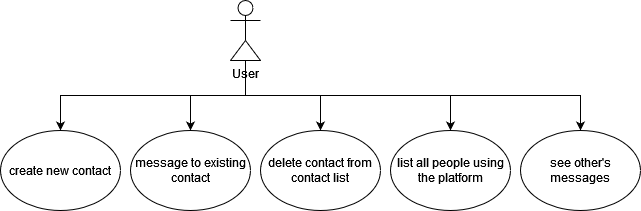

The diagram above was exported from draw.io. Its source (the exported page's mxGraphModel, read from the mxfile embedded in the PNG):
<mxGraphModel dx="1038" dy="590" grid="1" gridSize="10" guides="1" tooltips="1" connect="1" arrows="1" fold="1" page="1" pageScale="1" pageWidth="850" pageHeight="1100" math="0" shadow="0">
  <root>
    <mxCell id="0" />
    <mxCell id="1" parent="0" />
    <mxCell id="izuO7L81B7dwEZj_Vfyz-9" style="edgeStyle=orthogonalEdgeStyle;rounded=0;orthogonalLoop=1;jettySize=auto;html=1;exitX=0;exitY=1;exitDx=0;exitDy=0;exitPerimeter=0;" edge="1" parent="1" source="izuO7L81B7dwEZj_Vfyz-1" target="izuO7L81B7dwEZj_Vfyz-5">
      <mxGeometry relative="1" as="geometry">
        <mxPoint x="230" y="130" as="sourcePoint" />
        <Array as="points">
          <mxPoint x="255" y="140" />
          <mxPoint x="255" y="175" />
          <mxPoint x="70" y="175" />
        </Array>
      </mxGeometry>
    </mxCell>
    <mxCell id="izuO7L81B7dwEZj_Vfyz-10" style="edgeStyle=orthogonalEdgeStyle;rounded=0;orthogonalLoop=1;jettySize=auto;html=1;exitX=0;exitY=1;exitDx=0;exitDy=0;exitPerimeter=0;entryX=0.5;entryY=0;entryDx=0;entryDy=0;" edge="1" parent="1" source="izuO7L81B7dwEZj_Vfyz-1" target="izuO7L81B7dwEZj_Vfyz-6">
      <mxGeometry relative="1" as="geometry">
        <Array as="points">
          <mxPoint x="255" y="140" />
          <mxPoint x="255" y="175" />
          <mxPoint x="200" y="175" />
        </Array>
      </mxGeometry>
    </mxCell>
    <mxCell id="izuO7L81B7dwEZj_Vfyz-11" style="edgeStyle=orthogonalEdgeStyle;rounded=0;orthogonalLoop=1;jettySize=auto;html=1;exitX=1;exitY=1;exitDx=0;exitDy=0;exitPerimeter=0;" edge="1" parent="1" source="izuO7L81B7dwEZj_Vfyz-1" target="izuO7L81B7dwEZj_Vfyz-7">
      <mxGeometry relative="1" as="geometry">
        <Array as="points">
          <mxPoint x="255" y="140" />
          <mxPoint x="255" y="175" />
          <mxPoint x="330" y="175" />
        </Array>
      </mxGeometry>
    </mxCell>
    <mxCell id="izuO7L81B7dwEZj_Vfyz-12" style="edgeStyle=orthogonalEdgeStyle;rounded=0;orthogonalLoop=1;jettySize=auto;html=1;exitX=1;exitY=1;exitDx=0;exitDy=0;exitPerimeter=0;entryX=0.5;entryY=0;entryDx=0;entryDy=0;" edge="1" parent="1" source="izuO7L81B7dwEZj_Vfyz-1" target="izuO7L81B7dwEZj_Vfyz-8">
      <mxGeometry relative="1" as="geometry">
        <Array as="points">
          <mxPoint x="255" y="140" />
          <mxPoint x="255" y="175" />
          <mxPoint x="460" y="175" />
        </Array>
      </mxGeometry>
    </mxCell>
    <mxCell id="izuO7L81B7dwEZj_Vfyz-13" style="edgeStyle=orthogonalEdgeStyle;rounded=0;orthogonalLoop=1;jettySize=auto;html=1;exitX=1;exitY=1;exitDx=0;exitDy=0;exitPerimeter=0;" edge="1" parent="1" source="izuO7L81B7dwEZj_Vfyz-1" target="izuO7L81B7dwEZj_Vfyz-4">
      <mxGeometry relative="1" as="geometry">
        <Array as="points">
          <mxPoint x="255" y="140" />
          <mxPoint x="255" y="175" />
          <mxPoint x="590" y="175" />
        </Array>
      </mxGeometry>
    </mxCell>
    <mxCell id="izuO7L81B7dwEZj_Vfyz-1" value="&lt;div&gt;User&lt;/div&gt;&lt;div&gt;&lt;br&gt;&lt;/div&gt;" style="shape=umlActor;verticalLabelPosition=bottom;verticalAlign=top;html=1;outlineConnect=0;" vertex="1" parent="1">
      <mxGeometry x="240" y="80" width="30" height="60" as="geometry" />
    </mxCell>
    <mxCell id="izuO7L81B7dwEZj_Vfyz-4" value="see other's messages" style="ellipse;whiteSpace=wrap;html=1;" vertex="1" parent="1">
      <mxGeometry x="530" y="210" width="120" height="80" as="geometry" />
    </mxCell>
    <mxCell id="izuO7L81B7dwEZj_Vfyz-5" value="&lt;div&gt;create new contact&lt;/div&gt;" style="ellipse;whiteSpace=wrap;html=1;" vertex="1" parent="1">
      <mxGeometry x="10" y="210" width="120" height="80" as="geometry" />
    </mxCell>
    <mxCell id="izuO7L81B7dwEZj_Vfyz-6" value="&lt;div&gt;message to existing  contact&lt;/div&gt;" style="ellipse;whiteSpace=wrap;html=1;" vertex="1" parent="1">
      <mxGeometry x="140" y="210" width="120" height="80" as="geometry" />
    </mxCell>
    <mxCell id="izuO7L81B7dwEZj_Vfyz-7" value="delete contact from contact list" style="ellipse;whiteSpace=wrap;html=1;" vertex="1" parent="1">
      <mxGeometry x="270" y="210" width="120" height="80" as="geometry" />
    </mxCell>
    <mxCell id="izuO7L81B7dwEZj_Vfyz-8" value="list all people using the platform " style="ellipse;whiteSpace=wrap;html=1;" vertex="1" parent="1">
      <mxGeometry x="400" y="210" width="120" height="80" as="geometry" />
    </mxCell>
  </root>
</mxGraphModel>